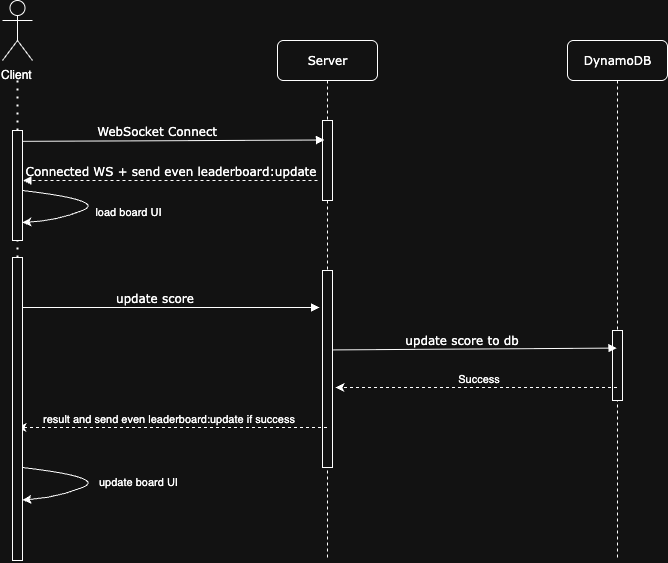

The diagram above was exported from draw.io. Its source (the exported page's mxGraphModel, read from the mxfile embedded in the PNG):
<mxGraphModel dx="1426" dy="693" grid="1" gridSize="10" guides="1" tooltips="1" connect="1" arrows="1" fold="1" page="1" pageScale="1" pageWidth="1100" pageHeight="850" background="none" math="0" shadow="0">
  <root>
    <mxCell id="0" />
    <mxCell id="1" parent="0" />
    <mxCell id="7baba1c4bc27f4b0-2" value="Server" style="shape=umlLifeline;perimeter=lifelinePerimeter;whiteSpace=wrap;html=1;container=1;collapsible=0;recursiveResize=0;outlineConnect=0;rounded=1;shadow=0;comic=0;labelBackgroundColor=none;strokeWidth=1;fontFamily=Verdana;fontSize=12;align=center;" parent="1" vertex="1">
      <mxGeometry x="410" y="80" width="100" height="520" as="geometry" />
    </mxCell>
    <mxCell id="7baba1c4bc27f4b0-10" value="" style="html=1;points=[];perimeter=orthogonalPerimeter;rounded=0;shadow=0;comic=0;labelBackgroundColor=none;strokeWidth=1;fontFamily=Verdana;fontSize=12;align=center;" parent="7baba1c4bc27f4b0-2" vertex="1">
      <mxGeometry x="45" y="80" width="10" height="80" as="geometry" />
    </mxCell>
    <mxCell id="0cyMWiEmjz66wqVUGM_n-6" value="Connected WS + send even leaderboard:update" style="html=1;verticalAlign=bottom;endArrow=block;labelBackgroundColor=none;fontFamily=Verdana;fontSize=12;elbow=horizontal;dashed=1;" edge="1" parent="7baba1c4bc27f4b0-2">
      <mxGeometry relative="1" as="geometry">
        <mxPoint x="40" y="140" as="sourcePoint" />
        <mxPoint x="-254.5" y="140" as="targetPoint" />
        <mxPoint as="offset" />
      </mxGeometry>
    </mxCell>
    <mxCell id="0cyMWiEmjz66wqVUGM_n-30" value="" style="html=1;points=[];perimeter=orthogonalPerimeter;rounded=0;shadow=0;comic=0;labelBackgroundColor=none;strokeWidth=1;fontFamily=Verdana;fontSize=12;align=center;" vertex="1" parent="7baba1c4bc27f4b0-2">
      <mxGeometry x="45" y="230" width="10" height="197" as="geometry" />
    </mxCell>
    <mxCell id="7baba1c4bc27f4b0-11" value="WebSocket Connect" style="html=1;verticalAlign=bottom;endArrow=block;labelBackgroundColor=none;fontFamily=Verdana;fontSize=12;elbow=horizontal;entryX=0.2;entryY=0.244;entryDx=0;entryDy=0;entryPerimeter=0;" parent="1" target="7baba1c4bc27f4b0-10" edge="1">
      <mxGeometry x="-0.0937" relative="1" as="geometry">
        <mxPoint x="150" y="180.88" as="sourcePoint" />
        <mxPoint x="445" y="179.51999999999998" as="targetPoint" />
        <mxPoint as="offset" />
      </mxGeometry>
    </mxCell>
    <mxCell id="0cyMWiEmjz66wqVUGM_n-1" value="Client&amp;nbsp;" style="shape=umlActor;verticalLabelPosition=bottom;verticalAlign=top;html=1;outlineConnect=0;" vertex="1" parent="1">
      <mxGeometry x="135" y="40" width="30" height="60" as="geometry" />
    </mxCell>
    <mxCell id="0cyMWiEmjz66wqVUGM_n-3" value="" style="endArrow=none;dashed=1;html=1;dashPattern=1 3;strokeWidth=2;rounded=0;" edge="1" parent="1" source="0cyMWiEmjz66wqVUGM_n-45">
      <mxGeometry width="50" height="50" relative="1" as="geometry">
        <mxPoint x="150" y="280" as="sourcePoint" />
        <mxPoint x="150" y="120" as="targetPoint" />
      </mxGeometry>
    </mxCell>
    <mxCell id="0cyMWiEmjz66wqVUGM_n-4" value="DynamoDB" style="shape=umlLifeline;perimeter=lifelinePerimeter;whiteSpace=wrap;html=1;container=1;collapsible=0;recursiveResize=0;outlineConnect=0;rounded=1;shadow=0;comic=0;labelBackgroundColor=none;strokeWidth=1;fontFamily=Verdana;fontSize=12;align=center;" vertex="1" parent="1">
      <mxGeometry x="700" y="80" width="100" height="520" as="geometry" />
    </mxCell>
    <mxCell id="0cyMWiEmjz66wqVUGM_n-5" value="" style="html=1;points=[];perimeter=orthogonalPerimeter;rounded=0;shadow=0;comic=0;labelBackgroundColor=none;strokeWidth=1;fontFamily=Verdana;fontSize=12;align=center;" vertex="1" parent="0cyMWiEmjz66wqVUGM_n-4">
      <mxGeometry x="45" y="290" width="10" height="70" as="geometry" />
    </mxCell>
    <mxCell id="0cyMWiEmjz66wqVUGM_n-19" value="" style="endArrow=none;dashed=1;html=1;dashPattern=1 3;strokeWidth=2;rounded=0;" edge="1" parent="1" source="0cyMWiEmjz66wqVUGM_n-40">
      <mxGeometry width="50" height="50" relative="1" as="geometry">
        <mxPoint x="150" y="640" as="sourcePoint" />
        <mxPoint x="150" y="280" as="targetPoint" />
      </mxGeometry>
    </mxCell>
    <mxCell id="0cyMWiEmjz66wqVUGM_n-23" value="" style="endArrow=classic;html=1;rounded=0;exitX=0.5;exitY=0.625;exitDx=0;exitDy=0;exitPerimeter=0;entryX=1;entryY=0.906;entryDx=0;entryDy=0;entryPerimeter=0;curved=1;" edge="1" parent="1">
      <mxGeometry width="50" height="50" relative="1" as="geometry">
        <mxPoint x="155" y="507" as="sourcePoint" />
        <mxPoint x="155" y="539.48" as="targetPoint" />
        <Array as="points">
          <mxPoint x="240" y="517" />
          <mxPoint x="190" y="537" />
        </Array>
      </mxGeometry>
    </mxCell>
    <mxCell id="0cyMWiEmjz66wqVUGM_n-44" value="update board UI" style="edgeLabel;align=center;verticalAlign=middle;resizable=0;points=[];labelBackgroundColor=default;" vertex="1" connectable="0" parent="0cyMWiEmjz66wqVUGM_n-23">
      <mxGeometry x="-0.283" y="-1" relative="1" as="geometry">
        <mxPoint x="53" y="5" as="offset" />
      </mxGeometry>
    </mxCell>
    <mxCell id="0cyMWiEmjz66wqVUGM_n-29" value="update score" style="html=1;verticalAlign=bottom;endArrow=block;labelBackgroundColor=none;fontFamily=Verdana;fontSize=12;elbow=horizontal;" edge="1" parent="1">
      <mxGeometry x="-0.0937" relative="1" as="geometry">
        <mxPoint x="150" y="347" as="sourcePoint" />
        <mxPoint x="452" y="347" as="targetPoint" />
        <mxPoint as="offset" />
      </mxGeometry>
    </mxCell>
    <mxCell id="0cyMWiEmjz66wqVUGM_n-31" value="update score to db" style="html=1;verticalAlign=bottom;endArrow=block;labelBackgroundColor=none;fontFamily=Verdana;fontSize=12;elbow=horizontal;exitX=1.1;exitY=0.403;exitDx=0;exitDy=0;exitPerimeter=0;" edge="1" parent="1" source="0cyMWiEmjz66wqVUGM_n-30">
      <mxGeometry x="-0.0937" relative="1" as="geometry">
        <mxPoint x="390" y="317" as="sourcePoint" />
        <mxPoint x="749.5" y="387.5999999999999" as="targetPoint" />
        <mxPoint as="offset" />
      </mxGeometry>
    </mxCell>
    <mxCell id="0cyMWiEmjz66wqVUGM_n-32" value="" style="endArrow=classic;html=1;rounded=0;entryX=1.3;entryY=0.766;entryDx=0;entryDy=0;entryPerimeter=0;dashed=1;" edge="1" parent="1">
      <mxGeometry width="50" height="50" relative="1" as="geometry">
        <mxPoint x="749.5" y="427" as="sourcePoint" />
        <mxPoint x="468" y="427" as="targetPoint" />
      </mxGeometry>
    </mxCell>
    <mxCell id="0cyMWiEmjz66wqVUGM_n-33" value="Success" style="edgeLabel;html=1;align=center;verticalAlign=middle;resizable=0;points=[];" vertex="1" connectable="0" parent="0cyMWiEmjz66wqVUGM_n-32">
      <mxGeometry x="-0.1794" y="2" relative="1" as="geometry">
        <mxPoint x="-24" y="-12" as="offset" />
      </mxGeometry>
    </mxCell>
    <mxCell id="0cyMWiEmjz66wqVUGM_n-34" value="" style="endArrow=classic;html=1;rounded=0;dashed=1;" edge="1" parent="1">
      <mxGeometry width="50" height="50" relative="1" as="geometry">
        <mxPoint x="459.5" y="467" as="sourcePoint" />
        <mxPoint x="150" y="467" as="targetPoint" />
      </mxGeometry>
    </mxCell>
    <mxCell id="0cyMWiEmjz66wqVUGM_n-36" value="result and send even leaderboard:update if success" style="edgeLabel;html=1;align=center;verticalAlign=middle;resizable=0;points=[];" vertex="1" connectable="0" parent="0cyMWiEmjz66wqVUGM_n-34">
      <mxGeometry x="-0.1632" relative="1" as="geometry">
        <mxPoint x="-30" y="-10" as="offset" />
      </mxGeometry>
    </mxCell>
    <mxCell id="0cyMWiEmjz66wqVUGM_n-41" value="" style="endArrow=none;dashed=1;html=1;dashPattern=1 3;strokeWidth=2;rounded=0;" edge="1" parent="1" target="0cyMWiEmjz66wqVUGM_n-40">
      <mxGeometry width="50" height="50" relative="1" as="geometry">
        <mxPoint x="150" y="507" as="sourcePoint" />
        <mxPoint x="150" y="227" as="targetPoint" />
      </mxGeometry>
    </mxCell>
    <mxCell id="0cyMWiEmjz66wqVUGM_n-40" value="" style="html=1;points=[];perimeter=orthogonalPerimeter;rounded=0;shadow=0;comic=0;labelBackgroundColor=none;strokeWidth=1;fontFamily=Verdana;fontSize=12;align=center;" vertex="1" parent="1">
      <mxGeometry x="145" y="297" width="10" height="303" as="geometry" />
    </mxCell>
    <mxCell id="0cyMWiEmjz66wqVUGM_n-46" value="" style="endArrow=none;dashed=1;html=1;dashPattern=1 3;strokeWidth=2;rounded=0;" edge="1" parent="1" target="0cyMWiEmjz66wqVUGM_n-45">
      <mxGeometry width="50" height="50" relative="1" as="geometry">
        <mxPoint x="150" y="280" as="sourcePoint" />
        <mxPoint x="150" y="120" as="targetPoint" />
      </mxGeometry>
    </mxCell>
    <mxCell id="0cyMWiEmjz66wqVUGM_n-45" value="" style="html=1;points=[];perimeter=orthogonalPerimeter;rounded=0;shadow=0;comic=0;labelBackgroundColor=none;strokeWidth=1;fontFamily=Verdana;fontSize=12;align=center;" vertex="1" parent="1">
      <mxGeometry x="145" y="170" width="10" height="110" as="geometry" />
    </mxCell>
    <mxCell id="0cyMWiEmjz66wqVUGM_n-47" value="" style="endArrow=classic;html=1;rounded=0;exitX=0.5;exitY=0.625;exitDx=0;exitDy=0;exitPerimeter=0;curved=1;" edge="1" parent="1">
      <mxGeometry width="50" height="50" relative="1" as="geometry">
        <mxPoint x="155" y="230" as="sourcePoint" />
        <mxPoint x="155" y="262" as="targetPoint" />
        <Array as="points">
          <mxPoint x="240" y="240" />
          <mxPoint x="190" y="260" />
        </Array>
      </mxGeometry>
    </mxCell>
    <mxCell id="0cyMWiEmjz66wqVUGM_n-48" value="load board UI" style="edgeLabel;align=center;verticalAlign=middle;resizable=0;points=[];labelBackgroundColor=default;" vertex="1" connectable="0" parent="0cyMWiEmjz66wqVUGM_n-47">
      <mxGeometry x="-0.283" y="-1" relative="1" as="geometry">
        <mxPoint x="43" y="12" as="offset" />
      </mxGeometry>
    </mxCell>
  </root>
</mxGraphModel>